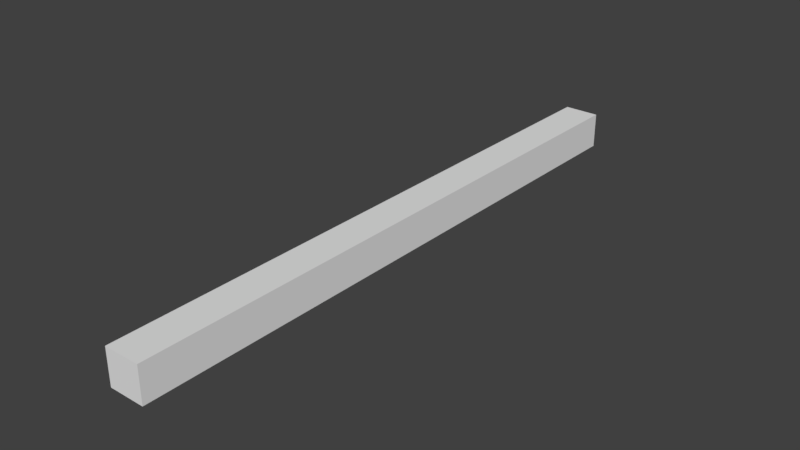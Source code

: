 # Source: CornerFill_4.25x.25x.25.blend  (saved by Blender 2.79.0; exported with 4.5.12 LTS)
import bpy
from mathutils import Matrix  # noqa: F401  (used for matrix-valued properties, if any)

bpy.ops.wm.read_factory_settings(use_empty=True)
scene = bpy.context.scene
scene.name = 'Scene'

# ---- collections
col_collection_1 = bpy.data.collections.new('Collection 1'); scene.collection.children.link(col_collection_1)

# ---- world
world_world = bpy.data.worlds.new('World'); scene.world = world_world
world_world.color = (0.05088, 0.05088, 0.05088)
world_world.use_sun_shadow = False
world_world.sun_shadow_jitter_overblur = 0.0
world_world.cycles.sampling_method = 'MANUAL'

# ---- meshes
me_plane = bpy.data.meshes.new('Plane')
me_plane.from_pydata([(-2.0, 0.0, 0.0), (0.0, 0.0, 0.0), (-2.0, 0.0, 0.25), (0.0, 0.0, 0.25), (0.0, 4.25, 0.0), (-2.0, 4.25, 0.0), (0.0, 4.25, 0.25), (-2.0, 4.25, 0.25)], [], [(0, 5, 4, 1), (0, 1, 3, 2), (2, 7, 5, 0), (4, 5, 7, 6), (3, 6, 7, 2), (1, 4, 6, 3)])
me_plane.use_remesh_preserve_volume = False
me_plane.use_remesh_preserve_attributes = False
me_plane.use_mirror_vertex_groups = False
me_plane.update()

# ---- objects
ob_cornerfill_4_25x_25x_25 = bpy.data.objects.new('CornerFill 4.25x.25x.25', me_plane)

# ---- transforms, parenting, visibility, modifiers, constraints
ob_cornerfill_4_25x_25x_25.location = (0.0, 0.0, 0.0)
ob_cornerfill_4_25x_25x_25.scale = (0.125, 1.0, 1.0)
ob_cornerfill_4_25x_25x_25.lineart.crease_threshold = 0.0

# ---- collection membership
col_collection_1.objects.link(ob_cornerfill_4_25x_25x_25)

# ---- scene / render settings (as saved in the file)
scene.frame_start = 1; scene.frame_end = 250; scene.frame_set(1)
scene.render.engine = 'BLENDER_EEVEE_NEXT'
scene.render.resolution_percentage = 50
scene.render.dither_intensity = 0.0
scene.cycles.use_denoising = False
scene.cycles.samples = 128
scene.cycles.sampling_pattern = 'TABULATED_SOBOL'
scene.cycles.light_sampling_threshold = 0.0
scene.cycles.use_adaptive_sampling = False
scene.cycles.use_light_tree = False
scene.cycles.blur_glossy = 0.0
scene.cycles.sample_clamp_indirect = 0.0
scene.view_settings.view_transform = 'Standard'
bpy.context.view_layer.update()

# ---- added for rendering (the .blend has no active camera and no usable light): camera, sun
cam_auto = bpy.data.cameras.new('AutoCamera')
cam_auto.lens = 50.0
cam_auto.sensor_width = 36.0
cam_auto.clip_end = 1000.0
ob_auto_camera = bpy.data.objects.new('AutoCamera', cam_auto)
scene.collection.objects.link(ob_auto_camera)
ob_auto_camera.location = (3.82079, -2.60994, 3.28163)
ob_auto_camera.rotation_euler = (1.09748, -7.21219e-08, 0.694738)
scene.camera = ob_auto_camera
light_auto_sun = bpy.data.lights.new('AutoSun', 'SUN')
light_auto_sun.energy = 3.0
light_auto_sun.angle = 0.0523599
ob_auto_sun = bpy.data.objects.new('AutoSun', light_auto_sun)
scene.collection.objects.link(ob_auto_sun)
ob_auto_sun.rotation_euler = (0.872665, 0.174533, 0.523599)
bpy.context.view_layer.update()
